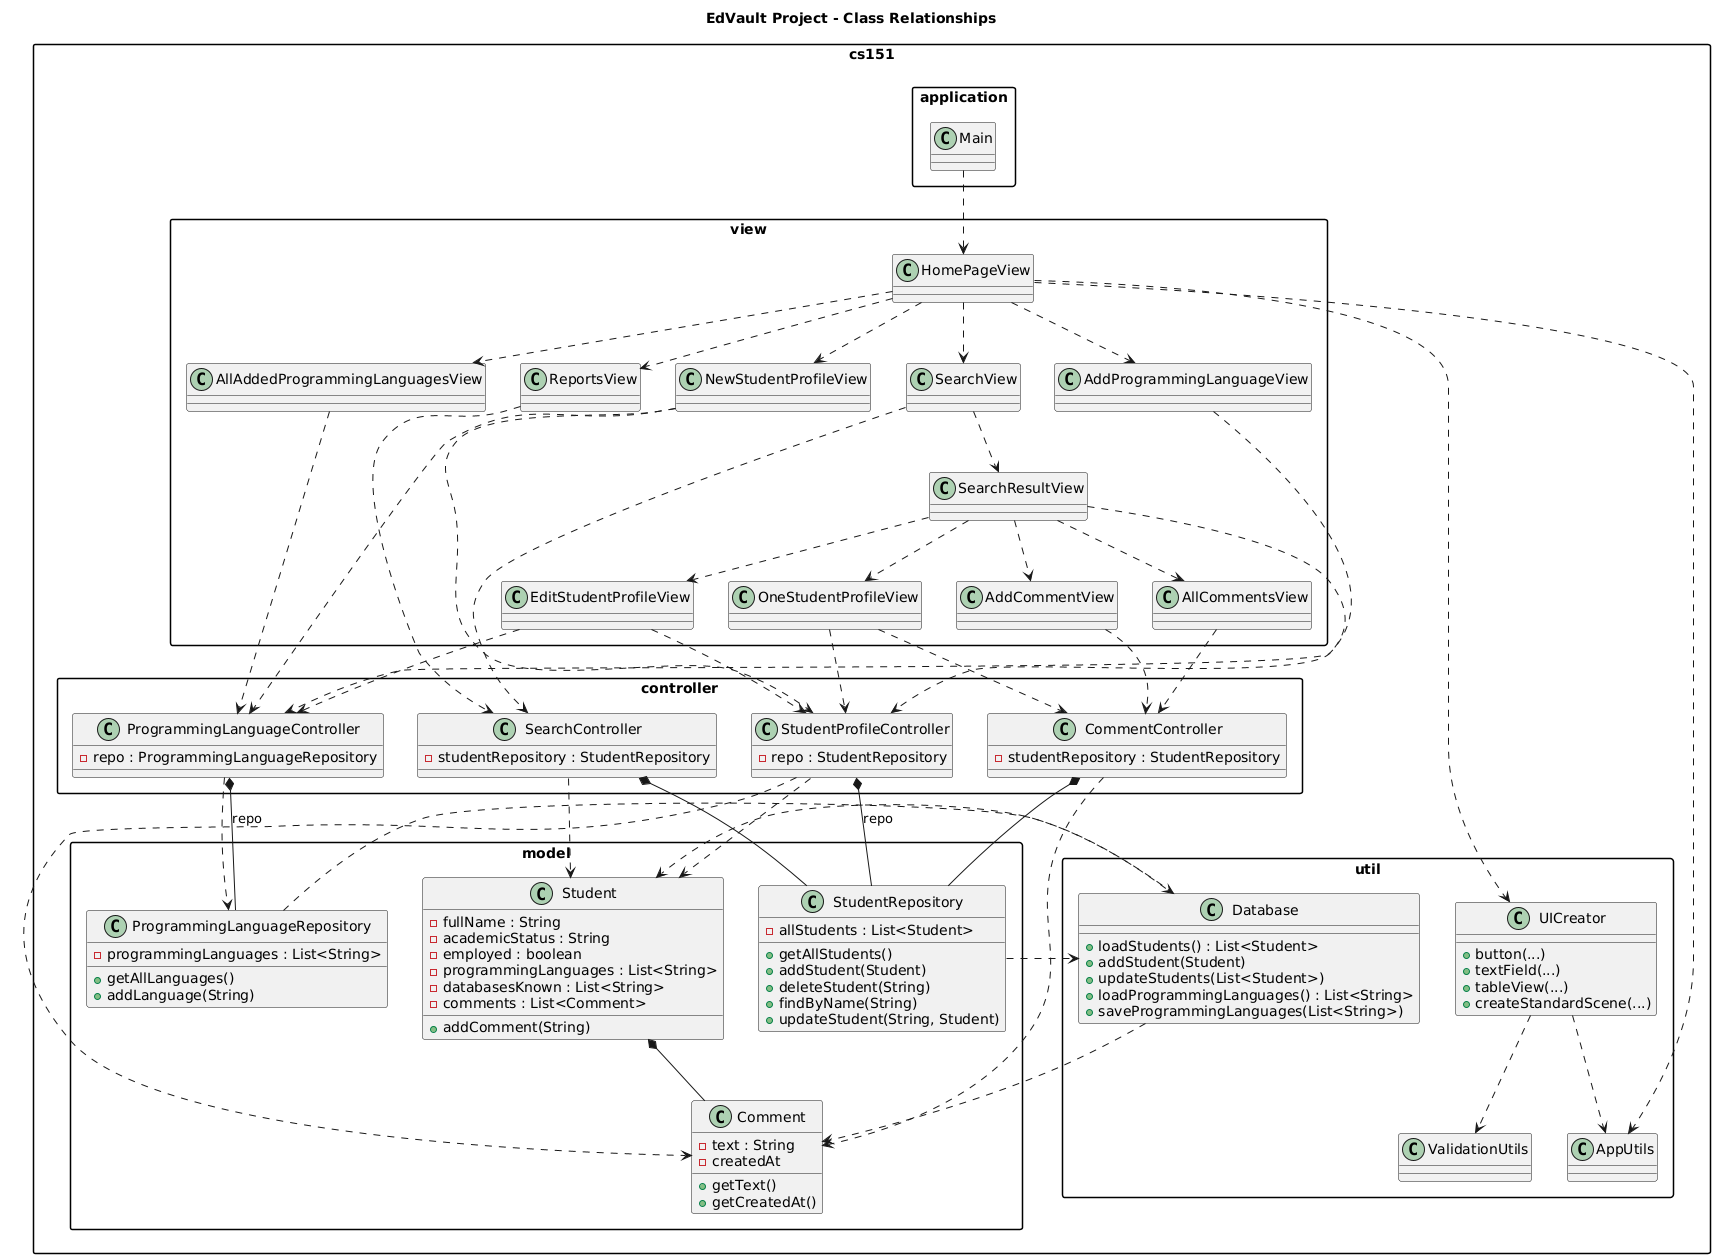

The diagram above was rendered by PlantUML. Its source (embedded in the PNG):
@startuml
title EdVault Project - Class Relationships
skinparam packageStyle rectangle

package "cs151.application" {
  class Main {
  }
}

package "cs151.controller" {
  class StudentProfileController {
    -repo : StudentRepository
  }
  class SearchController {
    -studentRepository : StudentRepository
  }
  class ProgrammingLanguageController {
    -repo : ProgrammingLanguageRepository
  }
  class CommentController {
    -studentRepository : StudentRepository
  }
}

package "cs151.model" {
  class StudentRepository {
    -allStudents : List<Student>
    +getAllStudents()
    +addStudent(Student)
    +deleteStudent(String)
    +findByName(String)
    +updateStudent(String, Student)
  }

  class ProgrammingLanguageRepository {
    -programmingLanguages : List<String>
    +getAllLanguages()
    +addLanguage(String)
  }

  class Student {
    -fullName : String
    -academicStatus : String
    -employed : boolean
    -programmingLanguages : List<String>
    -databasesKnown : List<String>
    -comments : List<Comment>
    +addComment(String)
  }

  class Comment {
    -text : String
    -createdAt
    +getText()
    +getCreatedAt()
  }
}

package "cs151.util" {
  class Database {
    +loadStudents() : List<Student>
    +addStudent(Student)
    +updateStudents(List<Student>)
    +loadProgrammingLanguages() : List<String>
    +saveProgrammingLanguages(List<String>)
  }

  class UICreator {
    +button(...)
    +textField(...)
    +tableView(...)
    +createStandardScene(...)
  }

  class AppUtils
  class ValidationUtils
}

package "cs151.view" {
  class HomePageView
  class AddProgrammingLanguageView
  class AllAddedProgrammingLanguagesView
  class NewStudentProfileView
  class EditStudentProfileView
  class OneStudentProfileView
  class AllCommentsView
  class AddCommentView
  class SearchView
  class SearchResultView
  class ReportsView
}

'-- Inheritance / extension
'-- Inheritance / extension
Main ..> HomePageView

'-- Controller -> Repository (composition / strong ownership)
StudentProfileController *-- StudentRepository : repo
SearchController *-- StudentRepository
CommentController *-- StudentRepository
ProgrammingLanguageController *-- ProgrammingLanguageRepository : repo

'-- Repository -> Database (dependency)
StudentRepository ..> Database
ProgrammingLanguageRepository ..> Database

'-- Database -> model classes (serialization)
Database ..> Student
Database ..> Comment

'-- Model composition
Student *-- Comment

'-- Controllers use models
StudentProfileController ..> Student
StudentProfileController ..> Comment
CommentController ..> Comment
SearchController ..> Student
ProgrammingLanguageController ..> ProgrammingLanguageRepository

'-- Views use UICreator and AppUtils
HomePageView ..> UICreator
HomePageView ..> AppUtils
AddProgrammingLanguageView ..> ProgrammingLanguageController
AllAddedProgrammingLanguagesView ..> ProgrammingLanguageController
NewStudentProfileView ..> StudentProfileController
NewStudentProfileView ..> ProgrammingLanguageController
EditStudentProfileView ..> StudentProfileController
EditStudentProfileView ..> ProgrammingLanguageController
OneStudentProfileView ..> CommentController
OneStudentProfileView ..> StudentProfileController
AllCommentsView ..> CommentController
AddCommentView ..> CommentController
SearchView ..> SearchController
SearchResultView ..> StudentProfileController
ReportsView ..> SearchController

'-- Views navigate to other views (dependencies)
HomePageView ..> AddProgrammingLanguageView
HomePageView ..> NewStudentProfileView
HomePageView ..> AllAddedProgrammingLanguagesView
HomePageView ..> SearchView
HomePageView ..> ReportsView
SearchView ..> SearchResultView
SearchResultView ..> EditStudentProfileView
SearchResultView ..> AddCommentView
SearchResultView ..> AllCommentsView
SearchResultView ..> OneStudentProfileView

'-- Utils used by many
UICreator ..> ValidationUtils
UICreator ..> AppUtils

@enduml